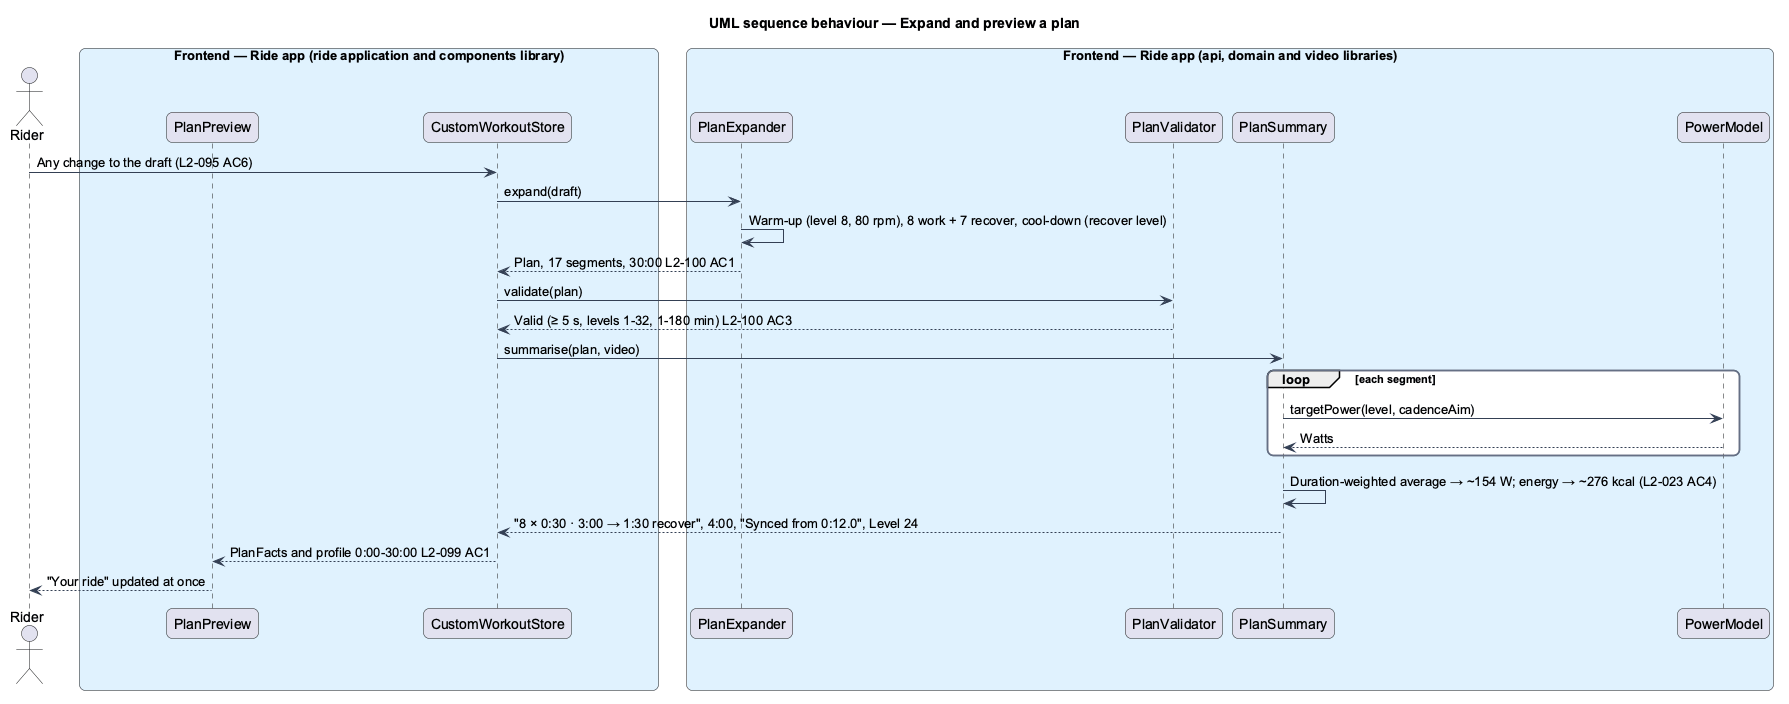

The diagram above was rendered by PlantUML. Its source (embedded in the PNG):
@startuml
title UML sequence behaviour — Expand and preview a plan
skinparam backgroundColor #FFFFFF
skinparam shadowing false
skinparam roundcorner 12
skinparam defaultFontName Arial
skinparam ArrowColor #344054
skinparam rectangle {
  BorderColor #344054
  FontColor #101828
}
skinparam package {
  BorderColor #667085
  FontColor #101828
  BackgroundColor #F9FAFB
}
actor "Rider" as rider
box "Frontend — Ride app (ride application and components library)" #E0F2FE
  participant "PlanPreview" as preview
  participant "CustomWorkoutStore" as store
end box
box "Frontend — Ride app (api, domain and video libraries)" #E0F2FE
  participant "PlanExpander" as expander
  participant "PlanValidator" as validator
  participant "PlanSummary" as summary
  participant "PowerModel" as power
end box
rider -> store : Any change to the draft (L2-095 AC6)
store -> expander : expand(draft)
expander -> expander : Warm-up (level 8, 80 rpm), 8 work + 7 recover, cool-down (recover level)
expander --> store : Plan, 17 segments, 30:00 L2-100 AC1
store -> validator : validate(plan)
validator --> store : Valid (≥ 5 s, levels 1-32, 1-180 min) L2-100 AC3
store -> summary : summarise(plan, video)
loop each segment
  summary -> power : targetPower(level, cadenceAim)
  power --> summary : Watts
end
summary -> summary : Duration-weighted average → ~154 W; energy → ~276 kcal (L2-023 AC4)
summary --> store : "8 × 0:30 · 3:00 → 1:30 recover", 4:00, "Synced from 0:12.0", Level 24
store --> preview : PlanFacts and profile 0:00-30:00 L2-099 AC1
preview --> rider : "Your ride" updated at once
@enduml